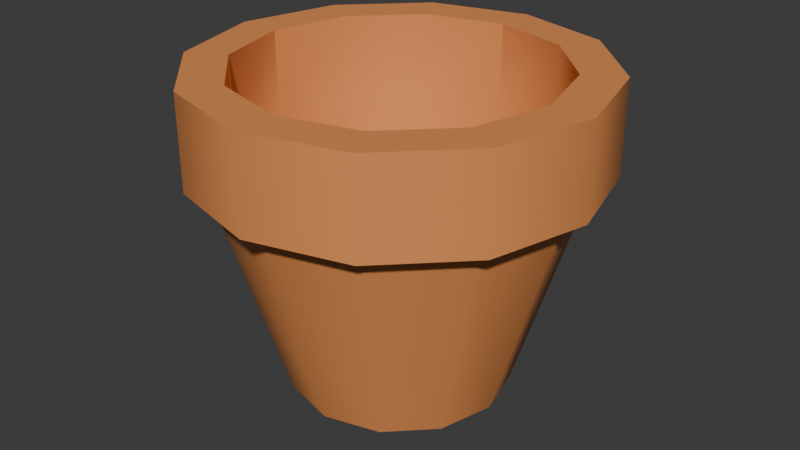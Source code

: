# Source: pot.blend  (saved by Blender 4.1.24; exported with 4.5.12 LTS)
import bpy
from mathutils import Matrix  # noqa: F401  (used for matrix-valued properties, if any)

bpy.ops.wm.read_factory_settings(use_empty=True)
scene = bpy.context.scene
scene.name = 'Scene'

# ---- collections
col_collection = bpy.data.collections.new('Collection'); scene.collection.children.link(col_collection)

# ---- materials (node trees are filled in below, after node groups)
mat_material = bpy.data.materials.new('Material')
mat_material.alpha_threshold = 0.0
mat_material.use_transparent_shadow = False
mat_material.roughness = 0.5
mat_material.line_color = (0.0, 0.0, 0.0, 1.0)

# ---- material node trees
mat_material.use_nodes = True; mat_material.node_tree.nodes.clear()
_N = mat_material.node_tree.nodes; _L = mat_material.node_tree.links
n0 = _N.new('ShaderNodeOutputMaterial'); n0.name = 'Material Output'; n0.location = (300, 300)
n1 = _N.new('ShaderNodeBsdfPrincipled'); n1.name = 'Principled BSDF'; n1.location = (10, 300)
n1.inputs[0].default_value = (0.8003, 0.2949, 0.09188, 1.0)
n1.inputs[3].default_value = 1.45
_L.new(n1.outputs[0], n0.inputs[0])
n0.is_active_output = True

# ---- world
world_world = bpy.data.worlds.new('World'); scene.world = world_world
world_world.use_nodes = True; world_world.node_tree.nodes.clear()
_N = world_world.node_tree.nodes; _L = world_world.node_tree.links
n0 = _N.new('ShaderNodeOutputWorld'); n0.name = 'World Output'; n0.location = (300, 300)
n1 = _N.new('ShaderNodeBackground'); n1.name = 'Background'; n1.location = (10, 300)
n1.inputs[0].default_value = (0.05088, 0.05088, 0.05088, 1.0)
_L.new(n1.outputs[0], n0.inputs[0])
n0.is_active_output = True
world_world.color = (0.05088, 0.05088, 0.05088)
world_world.use_sun_shadow = False
world_world.sun_shadow_jitter_overblur = 0.0

# ---- meshes
me_cylinder = bpy.data.meshes.new('Cylinder')
me_cylinder.from_pydata([(-3.004e-09, 0.3584, -0.6901), (-4.591e-09, 0.5805, 0.03607), (0.1792, 0.3104, -0.6901), (0.2903, 0.5027, 0.03607), (0.3104, 0.1792, -0.6901), (0.5027, 0.2903, 0.03607), (0.3584, -3.14e-09, -0.6901), (0.5805, -2.173e-09, 0.03607), (0.3104, -0.1792, -0.6901), (0.5027, -0.2903, 0.03607), (0.1792, -0.3104, -0.6901), (0.2903, -0.5027, 0.03607), (-3.004e-09, -0.3584, -0.6901), (-4.591e-09, -0.5805, 0.03607), (-0.1792, -0.3104, -0.6901), (-0.2903, -0.5027, 0.03607), (-0.3104, -0.1792, -0.6901), (-0.5027, -0.2903, 0.03607), (-0.3584, -3.14e-09, -0.6901), (-0.5805, -2.173e-09, 0.03607), (-0.3104, 0.1792, -0.6901), (-0.5027, 0.2903, 0.03607), (-0.1792, 0.3104, -0.6901), (-0.2903, 0.5027, 0.03607), (0.2539, 0.4398, 0.339), (-4.494e-09, 0.5079, 0.339), (0.4398, 0.2539, 0.339), (0.5079, -3.257e-09, 0.339), (0.4398, -0.2539, 0.339), (0.2539, -0.4398, 0.339), (-4.494e-09, -0.5079, 0.339), (-0.2539, -0.4398, 0.339), (-0.4398, -0.2539, 0.339), (-0.5079, -3.257e-09, 0.339), (-0.4398, 0.2539, 0.339), (-0.2539, 0.4398, 0.339), (0.2903, 0.5027, 0.339), (-4.591e-09, 0.5805, 0.339), (0.5027, 0.2903, 0.339), (0.5805, -2.173e-09, 0.339), (0.5027, -0.2903, 0.339), (0.2903, -0.5027, 0.339), (-4.591e-09, -0.5805, 0.339), (-0.2903, -0.5027, 0.339), (-0.5027, -0.2903, 0.339), (-0.5805, -2.173e-09, 0.339), (-0.5027, 0.2903, 0.339), (-0.2903, 0.5027, 0.339), (0.2539, 0.4398, 0.08917), (5.255e-10, 0.5079, 0.08917), (0.4398, 0.2539, 0.08917), (0.5079, -3.257e-09, 0.08917), (0.4398, -0.2539, 0.08917), (0.2539, -0.4398, 0.08917), (5.255e-10, -0.5079, 0.08917), (-0.2539, -0.4398, 0.08917), (-0.4398, -0.2539, 0.08917), (-0.5079, -3.257e-09, 0.08917), (-0.4398, 0.2539, 0.08917), (-0.2539, 0.4398, 0.08917), (0.3224, 0.5585, 0.03607), (-4.591e-09, 0.6449, 0.03607), (0.5585, 0.3224, 0.03607), (0.6449, -2.173e-09, 0.03607), (0.5585, -0.3224, 0.03607), (0.3224, -0.5585, 0.03607), (-4.591e-09, -0.6449, 0.03607), (-0.3224, -0.5585, 0.03607), (-0.5585, -0.3224, 0.03607), (-0.6449, -2.173e-09, 0.03607), (-0.5585, 0.3224, 0.03607), (-0.3224, 0.5585, 0.03607), (0.3224, 0.5585, 0.339), (-4.591e-09, 0.6449, 0.339), (0.5585, 0.3224, 0.339), (0.6449, -2.173e-09, 0.339), (0.5585, -0.3224, 0.339), (0.3224, -0.5585, 0.339), (-4.591e-09, -0.6449, 0.339), (-0.3224, -0.5585, 0.339), (-0.5585, -0.3224, 0.339), (-0.6449, -2.173e-09, 0.339), (-0.5585, 0.3224, 0.339), (-0.3224, 0.5585, 0.339), (0.1572, 0.2723, -0.4882), (1.683e-08, 0.3145, -0.4882), (0.2723, 0.1572, -0.4882), (0.3145, -3.79e-09, -0.4882), (0.2723, -0.1572, -0.4882), (0.1572, -0.2723, -0.4882), (1.683e-08, -0.3145, -0.4882), (-0.1572, -0.2723, -0.4882), (-0.2723, -0.1572, -0.4882), (-0.3145, -3.79e-09, -0.4882), (-0.2723, 0.1572, -0.4882), (-0.1572, 0.2723, -0.4882)], [], [(0, 1, 3, 2), (2, 3, 5, 4), (4, 5, 7, 6), (6, 7, 9, 8), (8, 9, 11, 10), (10, 11, 13, 12), (12, 13, 15, 14), (14, 15, 17, 16), (16, 17, 19, 18), (18, 19, 21, 20), (7, 5, 62, 63), (20, 21, 23, 22), (22, 23, 1, 0), (0, 2, 4, 6, 8, 10, 12, 14, 16, 18, 20, 22), (31, 30, 54, 55), (45, 46, 82, 81), (36, 38, 74, 72), (44, 45, 81, 80), (21, 19, 69, 70), (11, 9, 64, 65), (37, 36, 72, 73), (43, 44, 80, 79), (1, 23, 71, 61), (15, 13, 66, 67), (5, 3, 60, 62), (42, 43, 79, 78), (25, 24, 36, 37), (24, 26, 38, 36), (26, 27, 39, 38), (27, 28, 40, 39), (28, 29, 41, 40), (29, 30, 42, 41), (30, 31, 43, 42), (31, 32, 44, 43), (32, 33, 45, 44), (33, 34, 46, 45), (34, 35, 47, 46), (35, 25, 37, 47), (48, 49, 85, 84), (28, 27, 51, 52), (35, 34, 58, 59), (24, 25, 49, 48), (32, 31, 55, 56), (29, 28, 52, 53), (25, 35, 59, 49), (26, 24, 48, 50), (33, 32, 56, 57), (30, 29, 53, 54), (27, 26, 50, 51), (34, 33, 57, 58), (68, 67, 79, 80), (67, 66, 78, 79), (66, 65, 77, 78), (65, 64, 76, 77), (64, 63, 75, 76), (61, 71, 83, 73), (60, 61, 73, 72), (63, 62, 74, 75), (71, 70, 82, 83), (62, 60, 72, 74), (70, 69, 81, 82), (69, 68, 80, 81), (17, 15, 67, 68), (38, 39, 75, 74), (3, 1, 61, 60), (46, 47, 83, 82), (39, 40, 76, 75), (13, 11, 65, 66), (23, 21, 70, 71), (47, 37, 73, 83), (40, 41, 77, 76), (9, 7, 63, 64), (19, 17, 68, 69), (41, 42, 78, 77), (84, 85, 95, 94, 93, 92, 91, 90, 89, 88, 87, 86), (56, 55, 91, 92), (53, 52, 88, 89), (49, 59, 95, 85), (50, 48, 84, 86), (57, 56, 92, 93), (54, 53, 89, 90), (51, 50, 86, 87), (58, 57, 93, 94), (55, 54, 90, 91), (52, 51, 87, 88), (59, 58, 94, 95)])
me_cylinder.polygons.foreach_set('use_smooth', [True] * 86)
_k = set([(0, 2), (0, 22), (1, 3), (1, 23), (2, 4), (3, 5), (4, 6), (5, 7), (6, 8), (7, 9), (8, 10), (9, 11), (10, 12), (11, 13), (12, 14), (13, 15), (14, 16), (15, 17), (16, 18), (17, 19), (18, 20), (19, 21), (20, 22), (21, 23), (24, 25), (24, 26), (25, 35), (25, 49), (26, 27), (27, 28), (27, 51), (28, 29), (29, 30), (30, 31), (30, 54), (31, 32), (32, 33), (33, 34), (33, 57), (34, 35), (60, 61), (60, 62), (61, 71), (62, 63), (63, 64), (64, 65), (65, 66), (66, 67), (67, 68), (68, 69), (69, 70), (70, 71), (72, 73), (72, 74), (73, 83), (74, 75), (75, 76), (76, 77), (77, 78), (78, 79), (79, 80), (80, 81), (81, 82), (82, 83), (84, 85), (84, 86), (85, 95), (86, 87), (87, 88), (88, 89), (89, 90), (90, 91), (91, 92), (92, 93), (93, 94), (94, 95)])
me_cylinder.attributes.new('sharp_edge', 'BOOLEAN', 'EDGE').data.foreach_set('value', [ (min(e.vertices), max(e.vertices)) in _k for e in me_cylinder.edges])
_uv = me_cylinder.uv_layers.new(name='UVMap')
_uv.uv.foreach_set('vector', [1.0, 0.5, 1.0, 1.0, 0.9167, 1.0, 0.9167, 0.5, 0.9167, 0.5, 0.9167, 1.0, 0.8333, 1.0, 0.8333, 0.5, 0.8333, 0.5, 0.8333, 1.0, 0.75, 1.0, 0.75, 0.5, 0.75, 0.5, 0.75, 1.0, 0.6667, 1.0, 0.6667, 0.5, 0.6667, 0.5, 0.6667, 1.0, 0.5833, 1.0, 0.5833, 0.5, 0.5833, 0.5, 0.5833, 1.0, 0.5, 1.0, 0.5, 0.5, 0.5, 0.5, 0.5, 1.0, 0.4167, 1.0, 0.4167, 0.5, 0.4167, 0.5, 0.4167, 1.0, 0.3333, 1.0, 0.3333, 0.5, 0.3333, 0.5, 0.3333, 1.0, 0.25, 1.0, 0.25, 0.5, 0.25, 0.5, 0.25, 1.0, 0.1667, 1.0, 0.1667, 0.5, 0.75, 1.0, 0.8333, 1.0, 0.8333, 1.0, 0.75, 1.0, 0.1667, 0.5, 0.1667, 1.0, 0.08333, 1.0, 0.08333, 0.5, 0.08333, 0.5, 0.08333, 1.0, 7.451e-08, 1.0, 7.451e-08, 0.5, 0.75, 0.49, 0.87, 0.4578, 0.9578, 0.37, 0.99, 0.25, 0.9578, 0.13, 0.87, 0.04215, 0.75, 0.01, 0.63, 0.04215, 0.5422, 0.13, 0.51, 0.25, 0.5422, 0.37, 0.63, 0.4578, 0.1769, 0.1234, 0.25, 0.1038, 0.25, 0.1038, 0.1769, 0.1234, 0.01, 0.25, 0.04215, 0.37, 0.04215, 0.37, 0.01, 0.25, 0.37, 0.4578, 0.4578, 0.37, 0.4578, 0.37, 0.37, 0.4578, 0.04215, 0.13, 0.01, 0.25, 0.01, 0.25, 0.04215, 0.13, 0.1667, 1.0, 0.25, 1.0, 0.25, 1.0, 0.1667, 1.0, 0.5833, 1.0, 0.6667, 1.0, 0.6667, 1.0, 0.5833, 1.0, 0.25, 0.49, 0.37, 0.4578, 0.37, 0.4578, 0.25, 0.49, 0.13, 0.04215, 0.04215, 0.13, 0.04215, 0.13, 0.13, 0.04215, 7.451e-08, 1.0, 0.08333, 1.0, 0.08333, 1.0, 7.451e-08, 1.0, 0.4167, 1.0, 0.5, 1.0, 0.5, 1.0, 0.4167, 1.0, 0.8333, 1.0, 0.9167, 1.0, 0.9167, 1.0, 0.8333, 1.0, 0.25, 0.01, 0.13, 0.04215, 0.13, 0.04215, 0.25, 0.01, 0.25, 0.3962, 0.3231, 0.3766, 0.37, 0.4578, 0.25, 0.49, 0.3231, 0.3766, 0.3766, 0.3231, 0.4578, 0.37, 0.37, 0.4578, 0.3766, 0.3231, 0.3962, 0.25, 0.49, 0.25, 0.4578, 0.37, 0.3962, 0.25, 0.3766, 0.1769, 0.4578, 0.13, 0.49, 0.25, 0.3766, 0.1769, 0.3231, 0.1234, 0.37, 0.04215, 0.4578, 0.13, 0.3231, 0.1234, 0.25, 0.1038, 0.25, 0.01, 0.37, 0.04215, 0.25, 0.1038, 0.1769, 0.1234, 0.13, 0.04215, 0.25, 0.01, 0.1769, 0.1234, 0.1234, 0.1769, 0.04215, 0.13, 0.13, 0.04215, 0.1234, 0.1769, 0.1038, 0.25, 0.01, 0.25, 0.04215, 0.13, 0.1038, 0.25, 0.1234, 0.3231, 0.04215, 0.37, 0.01, 0.25, 0.1234, 0.3231, 0.1769, 0.3766, 0.13, 0.4578, 0.04215, 0.37, 0.1769, 0.3766, 0.25, 0.3962, 0.25, 0.49, 0.13, 0.4578, 0.3231, 0.3766, 0.25, 0.3962, 0.25, 0.3962, 0.3231, 0.3766, 0.3766, 0.1769, 0.3962, 0.25, 0.3962, 0.25, 0.3766, 0.1769, 0.1769, 0.3766, 0.1234, 0.3231, 0.1234, 0.3231, 0.1769, 0.3766, 0.3231, 0.3766, 0.25, 0.3962, 0.25, 0.3962, 0.3231, 0.3766, 0.1234, 0.1769, 0.1769, 0.1234, 0.1769, 0.1234, 0.1234, 0.1769, 0.3231, 0.1234, 0.3766, 0.1769, 0.3766, 0.1769, 0.3231, 0.1234, 0.25, 0.3962, 0.1769, 0.3766, 0.1769, 0.3766, 0.25, 0.3962, 0.3766, 0.3231, 0.3231, 0.3766, 0.3231, 0.3766, 0.3766, 0.3231, 0.1038, 0.25, 0.1234, 0.1769, 0.1234, 0.1769, 0.1038, 0.25, 0.25, 0.1038, 0.3231, 0.1234, 0.3231, 0.1234, 0.25, 0.1038, 0.3962, 0.25, 0.3766, 0.3231, 0.3766, 0.3231, 0.3962, 0.25, 0.1234, 0.3231, 0.1038, 0.25, 0.1038, 0.25, 0.1234, 0.3231, 0.3333, 1.0, 0.4167, 1.0, 0.4167, 1.0, 0.3333, 1.0, 0.4167, 1.0, 0.5, 1.0, 0.5, 1.0, 0.4167, 1.0, 0.5, 1.0, 0.5833, 1.0, 0.5833, 1.0, 0.5, 1.0, 0.5833, 1.0, 0.6667, 1.0, 0.6667, 1.0, 0.5833, 1.0, 0.6667, 1.0, 0.75, 1.0, 0.75, 1.0, 0.6667, 1.0, 7.451e-08, 1.0, 0.08333, 1.0, 0.08333, 1.0, 7.451e-08, 1.0, 0.9167, 1.0, 1.0, 1.0, 1.0, 1.0, 0.9167, 1.0, 0.75, 1.0, 0.8333, 1.0, 0.8333, 1.0, 0.75, 1.0, 0.08333, 1.0, 0.1667, 1.0, 0.1667, 1.0, 0.08333, 1.0, 0.8333, 1.0, 0.9167, 1.0, 0.9167, 1.0, 0.8333, 1.0, 0.1667, 1.0, 0.25, 1.0, 0.25, 1.0, 0.1667, 1.0, 0.25, 1.0, 0.3333, 1.0, 0.3333, 1.0, 0.25, 1.0, 0.3333, 1.0, 0.4167, 1.0, 0.4167, 1.0, 0.3333, 1.0, 0.4578, 0.37, 0.49, 0.25, 0.49, 0.25, 0.4578, 0.37, 0.9167, 1.0, 1.0, 1.0, 1.0, 1.0, 0.9167, 1.0, 0.04215, 0.37, 0.13, 0.4578, 0.13, 0.4578, 0.04215, 0.37, 0.49, 0.25, 0.4578, 0.13, 0.4578, 0.13, 0.49, 0.25, 0.5, 1.0, 0.5833, 1.0, 0.5833, 1.0, 0.5, 1.0, 0.08333, 1.0, 0.1667, 1.0, 0.1667, 1.0, 0.08333, 1.0, 0.13, 0.4578, 0.25, 0.49, 0.25, 0.49, 0.13, 0.4578, 0.4578, 0.13, 0.37, 0.04215, 0.37, 0.04215, 0.4578, 0.13, 0.6667, 1.0, 0.75, 1.0, 0.75, 1.0, 0.6667, 1.0, 0.25, 1.0, 0.3333, 1.0, 0.3333, 1.0, 0.25, 1.0, 0.37, 0.04215, 0.25, 0.01, 0.25, 0.01, 0.37, 0.04215, 0.3231, 0.3766, 0.25, 0.3962, 0.1769, 0.3766, 0.1234, 0.3231, 0.1038, 0.25, 0.1234, 0.1769, 0.1769, 0.1234, 0.25, 0.1038, 0.3231, 0.1234, 0.3766, 0.1769, 0.3962, 0.25, 0.3766, 0.3231, 0.1234, 0.1769, 0.1769, 0.1234, 0.1769, 0.1234, 0.1234, 0.1769, 0.3231, 0.1234, 0.3766, 0.1769, 0.3766, 0.1769, 0.3231, 0.1234, 0.25, 0.3962, 0.1769, 0.3766, 0.1769, 0.3766, 0.25, 0.3962, 0.3766, 0.3231, 0.3231, 0.3766, 0.3231, 0.3766, 0.3766, 0.3231, 0.1038, 0.25, 0.1234, 0.1769, 0.1234, 0.1769, 0.1038, 0.25, 0.25, 0.1038, 0.3231, 0.1234, 0.3231, 0.1234, 0.25, 0.1038, 0.3962, 0.25, 0.3766, 0.3231, 0.3766, 0.3231, 0.3962, 0.25, 0.1234, 0.3231, 0.1038, 0.25, 0.1038, 0.25, 0.1234, 0.3231, 0.1769, 0.1234, 0.25, 0.1038, 0.25, 0.1038, 0.1769, 0.1234, 0.3766, 0.1769, 0.3962, 0.25, 0.3962, 0.25, 0.3766, 0.1769, 0.1769, 0.3766, 0.1234, 0.3231, 0.1234, 0.3231, 0.1769, 0.3766])
me_cylinder.materials.append(mat_material)
me_cylinder.update()

# ---- objects
ob_pot__rigid = bpy.data.objects.new('Pot -rigid', me_cylinder)

# ---- transforms, parenting, visibility, modifiers, constraints
ob_pot__rigid.location = (0.0, 0.0, 0.0)

# ---- collection membership
col_collection.objects.link(ob_pot__rigid)

# ---- scene / render settings (as saved in the file)
scene.frame_start = 1; scene.frame_end = 250; scene.frame_set(1)
scene.render.engine = 'BLENDER_EEVEE_NEXT'
scene.cycles.sampling_pattern = 'TABULATED_SOBOL'
scene.eevee.ray_tracing_options.trace_max_roughness = 0.0
bpy.context.view_layer.update()

# ---- added for rendering (the .blend has no active camera and no usable light): camera, sun
cam_auto = bpy.data.cameras.new('AutoCamera')
cam_auto.lens = 50.0
cam_auto.sensor_width = 36.0
cam_auto.clip_end = 1000.0
ob_auto_camera = bpy.data.objects.new('AutoCamera', cam_auto)
scene.collection.objects.link(ob_auto_camera)
ob_auto_camera.location = (1.93767, -2.32521, 1.37459)
ob_auto_camera.rotation_euler = (1.09748, -7.21219e-08, 0.694738)
scene.camera = ob_auto_camera
light_auto_sun = bpy.data.lights.new('AutoSun', 'SUN')
light_auto_sun.energy = 3.0
light_auto_sun.angle = 0.0523599
ob_auto_sun = bpy.data.objects.new('AutoSun', light_auto_sun)
scene.collection.objects.link(ob_auto_sun)
ob_auto_sun.rotation_euler = (0.872665, 0.174533, 0.523599)
bpy.context.view_layer.update()
